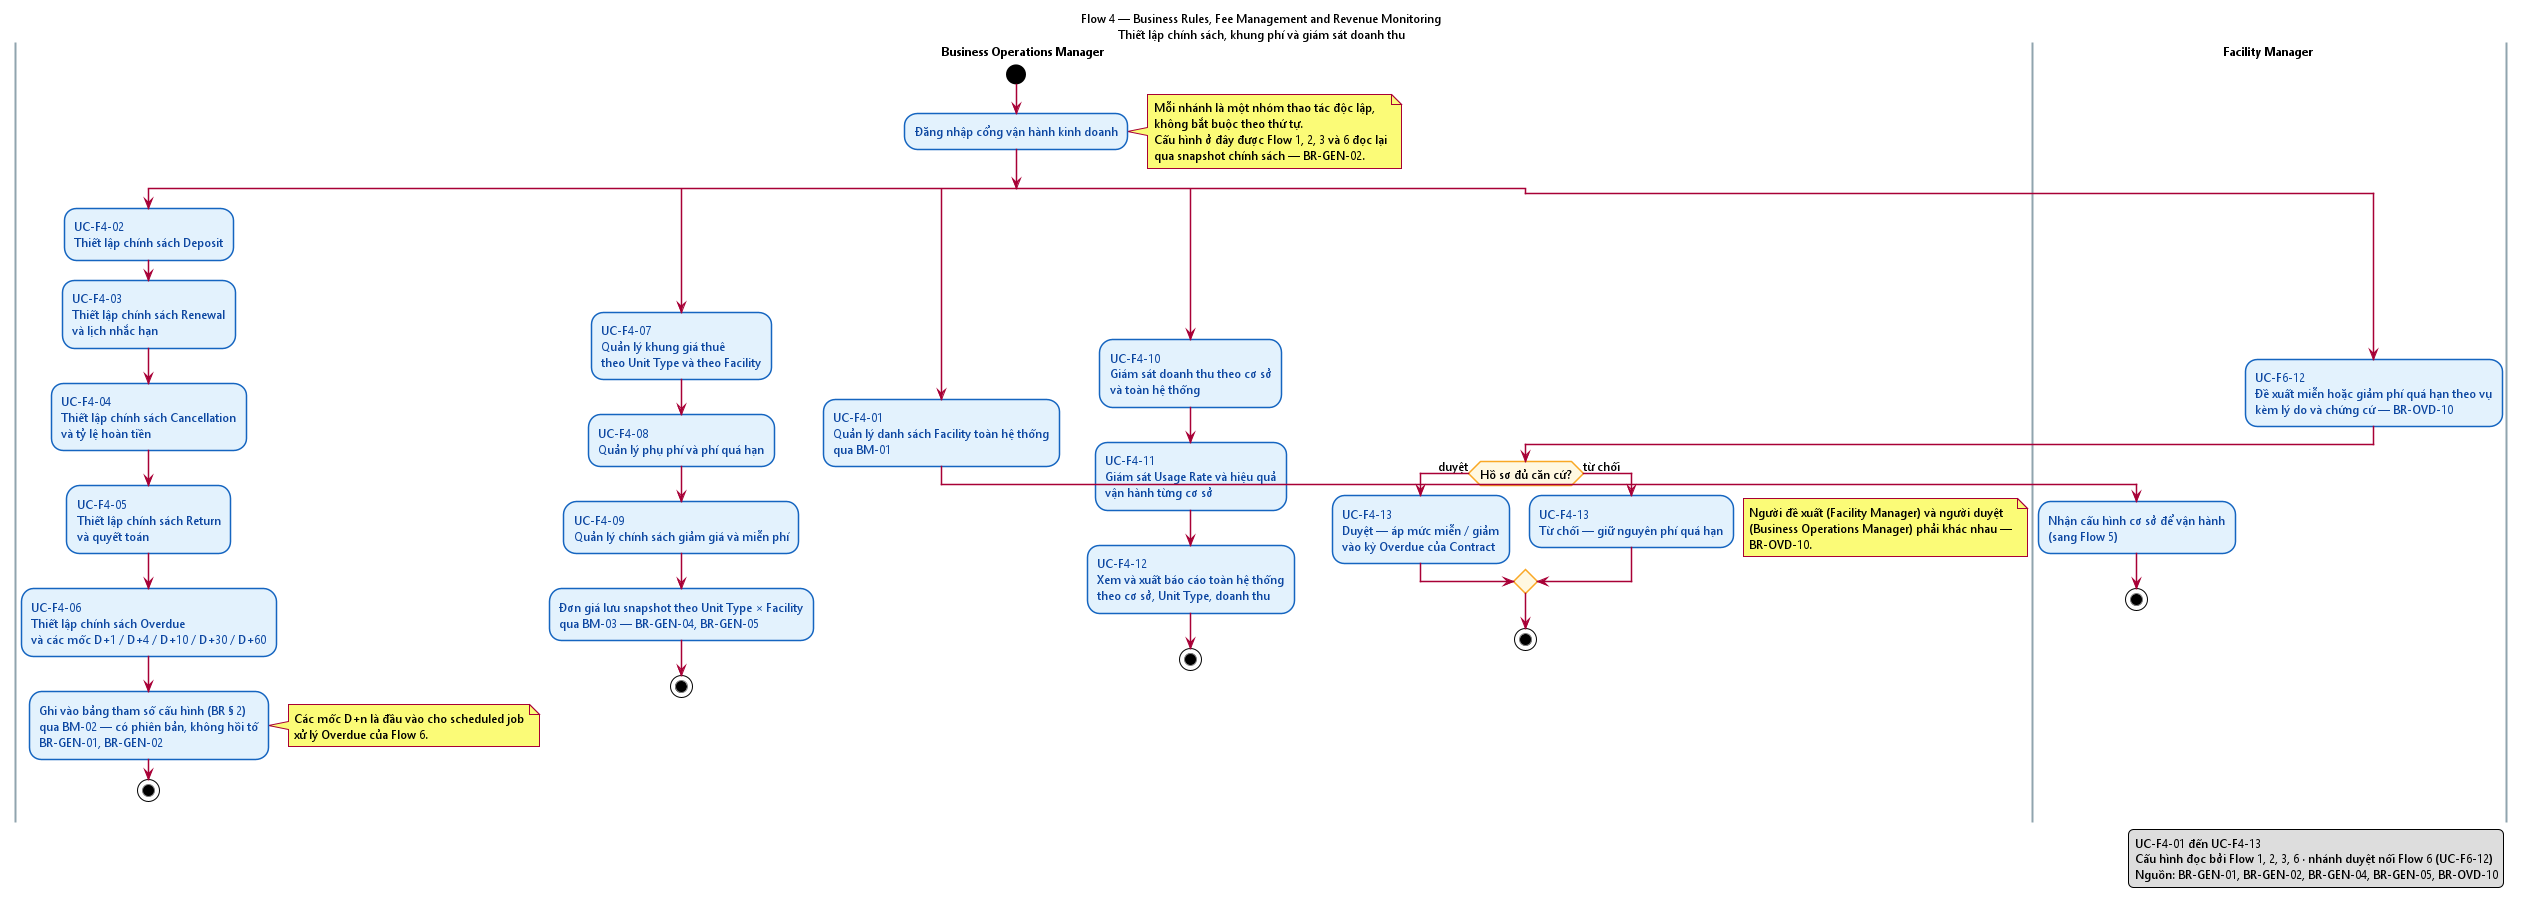

The diagram above was rendered by PlantUML. Its source (embedded in the PNG):
@startuml activity-flow-4
' =====================================================================
'  Flow 4 — Business Rules, Fee Management and Revenue Monitoring
'  Nguon: TOPIC.md § 4, USE-CASES.md § 5, BUSINESS-RULES.md § 1-2, § 15
'  Nhiem vu T1.9
'
'  Flow 4 khong phai quy trinh tuyen tinh — day la cong viec cau hinh
'  chinh sach va giam sat. Cac nhanh duoi day doc lap, khong theo thu tu.
' =====================================================================

title Flow 4 — Business Rules, Fee Management and Revenue Monitoring\nThiết lập chính sách, khung phí và giám sát doanh thu

skinparam backgroundColor #FFFFFF
skinparam shadowing false
skinparam defaultFontName "Segoe UI"
skinparam defaultFontSize 12
skinparam activity {
  BackgroundColor #E3F2FD
  BorderColor #1565C0
  FontColor #0D47A1
}
skinparam activityDiamond {
  BackgroundColor #FFF8E1
  BorderColor #F9A825
}
skinparam swimlane {
  BorderColor #90A4AE
  TitleFontStyle bold
}

|Business Operations Manager|
start
:Đăng nhập cổng vận hành kinh doanh;
note right
  Mỗi nhánh là một nhóm thao tác độc lập,
  không bắt buộc theo thứ tự.
  Cấu hình ở đây được Flow 1, 2, 3 và 6 đọc lại
  qua snapshot chính sách — BR-GEN-02.
end note

split
  :UC-F4-02\nThiết lập chính sách Deposit;
  :UC-F4-03\nThiết lập chính sách Renewal\nvà lịch nhắc hạn;
  :UC-F4-04\nThiết lập chính sách Cancellation\nvà tỷ lệ hoàn tiền;
  :UC-F4-05\nThiết lập chính sách Return\nvà quyết toán;
  :UC-F4-06\nThiết lập chính sách Overdue\nvà các mốc D+1 / D+4 / D+10 / D+30 / D+60;
  :Ghi vào bảng tham số cấu hình (BR § 2)\nqua BM-02 — có phiên bản, không hồi tố\nBR-GEN-01, BR-GEN-02;
  note right
    Các mốc D+n là đầu vào cho scheduled job
    xử lý Overdue của Flow 6.
  end note
  stop
split again
  :UC-F4-07\nQuản lý khung giá thuê\ntheo Unit Type và theo Facility;
  :UC-F4-08\nQuản lý phụ phí và phí quá hạn;
  :UC-F4-09\nQuản lý chính sách giảm giá và miễn phí;
  :Đơn giá lưu snapshot theo Unit Type × Facility\nqua BM-03 — BR-GEN-04, BR-GEN-05;
  stop
split again
  :UC-F4-01\nQuản lý danh sách Facility toàn hệ thống\nqua BM-01;
  |Facility Manager|
  :Nhận cấu hình cơ sở để vận hành\n(sang Flow 5);
  stop
split again
  |Business Operations Manager|
  :UC-F4-10\nGiám sát doanh thu theo cơ sở\nvà toàn hệ thống;
  :UC-F4-11\nGiám sát Usage Rate và hiệu quả\nvận hành từng cơ sở;
  :UC-F4-12\nXem và xuất báo cáo toàn hệ thống\ntheo cơ sở, Unit Type, doanh thu;
  stop
split again
  |Facility Manager|
  :UC-F6-12\nĐề xuất miễn hoặc giảm phí quá hạn theo vụ\nkèm lý do và chứng cứ — BR-OVD-10;
  |Business Operations Manager|
  if (Hồ sơ đủ căn cứ?) then (duyệt)
    :UC-F4-13\nDuyệt — áp mức miễn / giảm\nvào kỳ Overdue của Contract;
  else (từ chối)
    :UC-F4-13\nTừ chối — giữ nguyên phí quá hạn;
  endif
  note right
    Người đề xuất (Facility Manager) và người duyệt
    (Business Operations Manager) phải khác nhau —
    BR-OVD-10.
  end note
  stop
end split

legend right
  UC-F4-01 đến UC-F4-13
  Cấu hình đọc bởi Flow 1, 2, 3, 6 · nhánh duyệt nối Flow 6 (UC-F6-12)
  Nguồn: BR-GEN-01, BR-GEN-02, BR-GEN-04, BR-GEN-05, BR-OVD-10
endlegend

@enduml